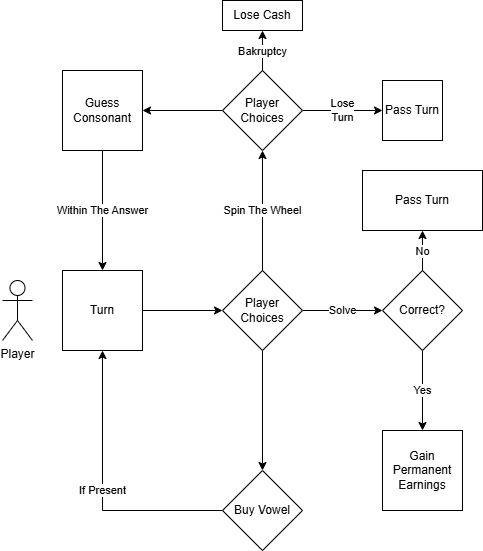

The diagram above was exported from draw.io. Its source (the exported page's mxGraphModel, read from the mxfile embedded in the PNG):
<mxGraphModel dx="2175" dy="1195" grid="1" gridSize="10" guides="1" tooltips="1" connect="1" arrows="1" fold="1" page="1" pageScale="1" pageWidth="850" pageHeight="1100" math="0" shadow="0">
  <root>
    <mxCell id="0" />
    <mxCell id="1" parent="0" />
    <mxCell id="BL5DwfrqDDO36WKMJh3d-8" edge="1" parent="1" source="BL5DwfrqDDO36WKMJh3d-2" style="edgeStyle=orthogonalEdgeStyle;rounded=0;orthogonalLoop=1;jettySize=auto;html=1;" target="BL5DwfrqDDO36WKMJh3d-5">
      <mxGeometry relative="1" as="geometry" />
    </mxCell>
    <mxCell id="BL5DwfrqDDO36WKMJh3d-2" parent="1" style="whiteSpace=wrap;html=1;aspect=fixed;" value="Turn" vertex="1">
      <mxGeometry height="80" width="80" x="220" y="500" as="geometry" />
    </mxCell>
    <mxCell id="BL5DwfrqDDO36WKMJh3d-6" edge="1" parent="1" source="BL5DwfrqDDO36WKMJh3d-5" style="edgeStyle=orthogonalEdgeStyle;rounded=0;orthogonalLoop=1;jettySize=auto;html=1;" value="Spin The Wheel">
      <mxGeometry relative="1" as="geometry">
        <mxPoint x="420" y="380" as="targetPoint" />
      </mxGeometry>
    </mxCell>
    <mxCell id="BL5DwfrqDDO36WKMJh3d-24" edge="1" parent="1" source="BL5DwfrqDDO36WKMJh3d-5" style="edgeStyle=orthogonalEdgeStyle;rounded=0;orthogonalLoop=1;jettySize=auto;html=1;">
      <mxGeometry relative="1" as="geometry">
        <mxPoint x="420" y="700" as="targetPoint" />
      </mxGeometry>
    </mxCell>
    <mxCell id="BL5DwfrqDDO36WKMJh3d-27" edge="1" parent="1" source="BL5DwfrqDDO36WKMJh3d-5" style="edgeStyle=orthogonalEdgeStyle;rounded=0;orthogonalLoop=1;jettySize=auto;html=1;" value="Solve">
      <mxGeometry relative="1" as="geometry">
        <mxPoint x="540" y="540" as="targetPoint" />
      </mxGeometry>
    </mxCell>
    <mxCell id="BL5DwfrqDDO36WKMJh3d-5" parent="1" style="rhombus;whiteSpace=wrap;html=1;" value="Player Choices" vertex="1">
      <mxGeometry height="80" width="80" x="380" y="500" as="geometry" />
    </mxCell>
    <mxCell id="BL5DwfrqDDO36WKMJh3d-10" edge="1" parent="1" source="BL5DwfrqDDO36WKMJh3d-9" style="edgeStyle=orthogonalEdgeStyle;rounded=0;orthogonalLoop=1;jettySize=auto;html=1;entryX=0.5;entryY=0;entryDx=0;entryDy=0;" target="BL5DwfrqDDO36WKMJh3d-2" value="Within The Answer">
      <mxGeometry relative="1" as="geometry">
        <mxPoint x="540" y="260" as="targetPoint" />
      </mxGeometry>
    </mxCell>
    <mxCell id="BL5DwfrqDDO36WKMJh3d-9" parent="1" style="whiteSpace=wrap;html=1;aspect=fixed;" value="Guess Consonant" vertex="1">
      <mxGeometry height="80" width="80" x="220" y="300" as="geometry" />
    </mxCell>
    <mxCell id="BL5DwfrqDDO36WKMJh3d-16" edge="1" parent="1" source="BL5DwfrqDDO36WKMJh3d-15" style="edgeStyle=orthogonalEdgeStyle;rounded=0;orthogonalLoop=1;jettySize=auto;html=1;entryX=1;entryY=0.5;entryDx=0;entryDy=0;" target="BL5DwfrqDDO36WKMJh3d-9">
      <mxGeometry relative="1" as="geometry" />
    </mxCell>
    <mxCell id="BL5DwfrqDDO36WKMJh3d-17" edge="1" parent="1" source="BL5DwfrqDDO36WKMJh3d-15" style="edgeStyle=orthogonalEdgeStyle;rounded=0;orthogonalLoop=1;jettySize=auto;html=1;" value="Lose&lt;div&gt;Turn&lt;/div&gt;">
      <mxGeometry relative="1" as="geometry">
        <mxPoint x="540" y="340" as="targetPoint" />
      </mxGeometry>
    </mxCell>
    <mxCell id="BL5DwfrqDDO36WKMJh3d-18" edge="1" parent="1" source="BL5DwfrqDDO36WKMJh3d-15" style="edgeStyle=orthogonalEdgeStyle;rounded=0;orthogonalLoop=1;jettySize=auto;html=1;" value="Bakruptcy">
      <mxGeometry relative="1" as="geometry">
        <mxPoint x="420" y="260" as="targetPoint" />
      </mxGeometry>
    </mxCell>
    <mxCell id="BL5DwfrqDDO36WKMJh3d-15" parent="1" style="rhombus;whiteSpace=wrap;html=1;" value="Player Choices" vertex="1">
      <mxGeometry height="80" width="80" x="380" y="300" as="geometry" />
    </mxCell>
    <mxCell id="BL5DwfrqDDO36WKMJh3d-19" parent="1" style="rounded=0;whiteSpace=wrap;html=1;" value="Lose Cash" vertex="1">
      <mxGeometry height="30" width="80" x="380" y="230" as="geometry" />
    </mxCell>
    <mxCell id="BL5DwfrqDDO36WKMJh3d-21" parent="1" style="shape=umlActor;verticalLabelPosition=bottom;verticalAlign=top;html=1;outlineConnect=0;" value="Player" vertex="1">
      <mxGeometry height="60" width="30" x="160" y="510" as="geometry" />
    </mxCell>
    <mxCell id="BL5DwfrqDDO36WKMJh3d-23" parent="1" style="rounded=0;whiteSpace=wrap;html=1;" value="Pass Turn" vertex="1">
      <mxGeometry height="60" width="60" x="540" y="310" as="geometry" />
    </mxCell>
    <mxCell id="BL5DwfrqDDO36WKMJh3d-26" edge="1" parent="1" source="BL5DwfrqDDO36WKMJh3d-25" style="edgeStyle=orthogonalEdgeStyle;rounded=0;orthogonalLoop=1;jettySize=auto;html=1;entryX=0.5;entryY=1;entryDx=0;entryDy=0;" target="BL5DwfrqDDO36WKMJh3d-2" value="If Present">
      <mxGeometry relative="1" as="geometry">
        <mxPoint x="260" y="590" as="targetPoint" />
      </mxGeometry>
    </mxCell>
    <mxCell id="BL5DwfrqDDO36WKMJh3d-25" parent="1" style="rhombus;whiteSpace=wrap;html=1;" value="Buy Vowel" vertex="1">
      <mxGeometry height="80" width="80" x="380" y="700" as="geometry" />
    </mxCell>
    <mxCell id="BL5DwfrqDDO36WKMJh3d-29" edge="1" parent="1" source="BL5DwfrqDDO36WKMJh3d-28" style="edgeStyle=orthogonalEdgeStyle;rounded=0;orthogonalLoop=1;jettySize=auto;html=1;" value="Yes">
      <mxGeometry relative="1" as="geometry">
        <mxPoint x="580" y="660" as="targetPoint" />
      </mxGeometry>
    </mxCell>
    <mxCell id="BL5DwfrqDDO36WKMJh3d-31" edge="1" parent="1" source="BL5DwfrqDDO36WKMJh3d-28" style="edgeStyle=orthogonalEdgeStyle;rounded=0;orthogonalLoop=1;jettySize=auto;html=1;" value="No">
      <mxGeometry relative="1" as="geometry">
        <mxPoint x="580" y="460" as="targetPoint" />
      </mxGeometry>
    </mxCell>
    <mxCell id="BL5DwfrqDDO36WKMJh3d-28" parent="1" style="rhombus;whiteSpace=wrap;html=1;" value="Correct?" vertex="1">
      <mxGeometry height="80" width="80" x="540" y="500" as="geometry" />
    </mxCell>
    <mxCell id="BL5DwfrqDDO36WKMJh3d-30" parent="1" style="whiteSpace=wrap;html=1;aspect=fixed;" value="Gain Permanent Earnings" vertex="1">
      <mxGeometry height="80" width="80" x="540" y="660" as="geometry" />
    </mxCell>
    <mxCell id="BL5DwfrqDDO36WKMJh3d-32" parent="1" style="rounded=0;whiteSpace=wrap;html=1;" value="Pass Turn" vertex="1">
      <mxGeometry height="60" width="120" x="520" y="400" as="geometry" />
    </mxCell>
  </root>
</mxGraphModel>